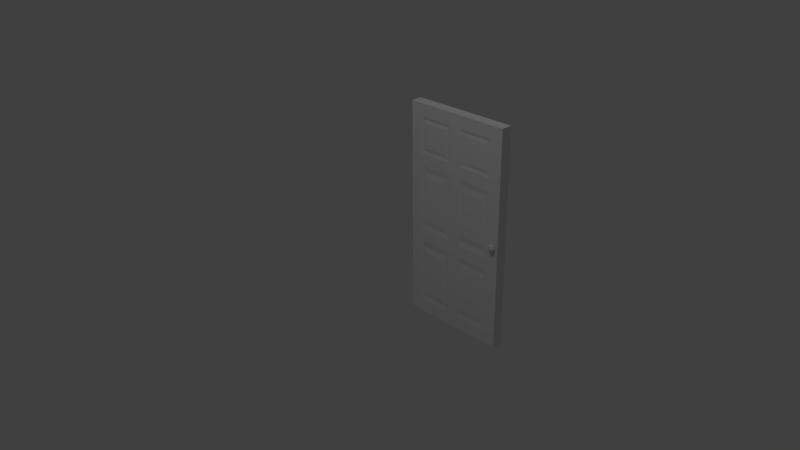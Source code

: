 # Source: DoorNoFrame.blend  (saved by Blender 2.73.0; exported with 4.5.12 LTS)
import bpy
from mathutils import Matrix  # noqa: F401  (used for matrix-valued properties, if any)

bpy.ops.wm.read_factory_settings(use_empty=True)
scene = bpy.context.scene
scene.name = 'Scene'

# ---- collections
col_collection_1 = bpy.data.collections.new('Collection 1'); scene.collection.children.link(col_collection_1)

# ---- materials (node trees are filled in below, after node groups)
mat_material = bpy.data.materials.new('Material')
mat_material.alpha_threshold = 0.0
mat_material.use_transparent_shadow = False
mat_material.roughness = 0.5
mat_material.line_color = (0.0, 0.0, 0.0, 1.0)

# ---- material node trees

# ---- world
world_world = bpy.data.worlds.new('World'); scene.world = world_world
world_world.color = (0.05088, 0.05088, 0.05088)
world_world.use_sun_shadow = False
world_world.sun_shadow_jitter_overblur = 0.0
world_world.cycles.sampling_method = 'MANUAL'
world_world.cycles.sample_map_resolution = 256

# ---- cameras
cam_camera = bpy.data.cameras.new('Camera')
cam_camera.clip_end = 100.0
cam_camera.lens = 35.0
cam_camera.sensor_width = 32.0
cam_camera.sensor_height = 18.0
cam_camera.ortho_scale = 7.314
cam_camera.dof.focus_distance = 0.0
cam_camera.dof.aperture_fstop = 128.0

# ---- lights
light_lamp = bpy.data.lights.new('Lamp', 'POINT')
light_lamp.transmission_factor = 0.0
light_lamp.cutoff_distance = 30.0
light_lamp.energy = 100.0
light_lamp.shadow_buffer_clip_start = 1.001
light_lamp.shadow_soft_size = 0.1
light_lamp.shadow_maximum_resolution = 0.006
light_lamp.use_absolute_resolution = True
light_lamp.cycles.use_multiple_importance_sampling = False

# ---- meshes
me_cube_001 = bpy.data.meshes.new('Cube.001')
me_cube_001.from_pydata([(0.8295, 0.09486, 0.1786), (0.8295, 0.0842, 0.1786), (0.8409, 0.09486, 0.1739), (0.8409, 0.0842, 0.1739), (0.8456, 0.09486, 0.1623), (0.8456, 0.0842, 0.1623), (0.8409, 0.09486, 0.1508), (0.8409, 0.0842, 0.1508), (0.8295, 0.09486, 0.146), (0.8295, 0.0842, 0.146), (0.8181, 0.09486, 0.1508), (0.8181, 0.0842, 0.1508), (0.8134, 0.09486, 0.1623), (0.8134, 0.0842, 0.1623), (0.8181, 0.09486, 0.1739), (0.8181, 0.0842, 0.1739), (0.8295, 0.09785, 0.1893), (0.8483, 0.09785, 0.1814), (0.8561, 0.09785, 0.1623), (0.8483, 0.09785, 0.1433), (0.8295, 0.09785, 0.1354), (0.8107, 0.09785, 0.1433), (0.8029, 0.09785, 0.1623), (0.8107, 0.09785, 0.1814), (0.8295, 0.1121, 0.1893), (0.8483, 0.1121, 0.1814), (0.8561, 0.1121, 0.1623), (0.8483, 0.1121, 0.1433), (0.8295, 0.1121, 0.1354), (0.8107, 0.1121, 0.1433), (0.8029, 0.1121, 0.1623), (0.8107, 0.1121, 0.1814), (0.8295, 0.1175, 0.1768), (0.8396, 0.1175, 0.1726), (0.8438, 0.1175, 0.1623), (0.8396, 0.1175, 0.1521), (0.8295, 0.1175, 0.1478), (0.8194, 0.1175, 0.1521), (0.8152, 0.1175, 0.1623), (0.8194, 0.1175, 0.1726), (0.8295, -0.006028, 0.146), (0.8295, 0.004626, 0.146), (0.8409, -0.006028, 0.1508), (0.8409, 0.004626, 0.1508), (0.8456, -0.006028, 0.1623), (0.8456, 0.004626, 0.1623), (0.8409, -0.006028, 0.1739), (0.8409, 0.004626, 0.1739), (0.8295, -0.006028, 0.1786), (0.8295, 0.004626, 0.1786), (0.8181, -0.006028, 0.1739), (0.8181, 0.004626, 0.1739), (0.8134, -0.006028, 0.1623), (0.8134, 0.004626, 0.1623), (0.8181, -0.006028, 0.1508), (0.8181, 0.004626, 0.1508), (0.8295, -0.009018, 0.1354), (0.8483, -0.009018, 0.1433), (0.8561, -0.009018, 0.1623), (0.8483, -0.009018, 0.1814), (0.8295, -0.009018, 0.1893), (0.8107, -0.009018, 0.1814), (0.8029, -0.009018, 0.1623), (0.8107, -0.009018, 0.1433), (0.8295, -0.02324, 0.1354), (0.8483, -0.02324, 0.1433), (0.8561, -0.02324, 0.1623), (0.8483, -0.02324, 0.1814), (0.8295, -0.02324, 0.1893), (0.8107, -0.02324, 0.1814), (0.8029, -0.02324, 0.1623), (0.8107, -0.02324, 0.1433), (0.8295, -0.02866, 0.1478), (0.8396, -0.02866, 0.1521), (0.8438, -0.02866, 0.1623), (0.8396, -0.02866, 0.1726), (0.8295, -0.02866, 0.1768), (0.8194, -0.02866, 0.1726), (0.8152, -0.02866, 0.1623), (0.8194, -0.02866, 0.1521), (0.0, 0.0, 1.087), (0.8778, -7.451e-08, 1.087), (5.96e-08, 0.0, -0.6916), (0.8778, 0.0, -0.6916), (0.0, 0.0, 0.988), (0.8778, -7.451e-08, 0.988), (0.0, 0.0, 0.6916), (0.8778, -7.451e-08, 0.6916), (0.0, 0.0, 0.5928), (0.8778, -7.451e-08, 0.5928), (0.0, 0.0, 0.0494), (0.8778, -7.451e-08, 0.0494), (0.0, 0.0, -0.0494), (0.8778, -7.451e-08, -0.0494), (5.96e-08, 0.0, -0.5928), (0.8778, 0.0, -0.5928), (0.7802, -7.451e-08, 1.087), (0.09753, -7.451e-08, 1.087), (0.7802, 0.0, -0.6916), (0.09753, 0.0, -0.6916), (0.7802, -7.451e-08, 0.988), (0.09753, -7.451e-08, 0.988), (0.7802, -7.451e-08, 0.6916), (0.09753, 0.0, 0.6916), (0.7802, -7.451e-08, 0.5928), (0.09753, 0.0, 0.5928), (0.7802, 0.0, 0.0494), (0.09753, 0.0, 0.0494), (0.7802, 0.0, -0.0494), (0.09753, 0.0, -0.0494), (0.7802, 0.0, -0.5928), (0.09753, 0.0, -0.5928), (0.4877, -7.451e-08, 1.087), (0.3901, -7.451e-08, 1.087), (0.4877, 0.0, -0.6916), (0.3901, 0.0, -0.6916), (0.4877, -7.451e-08, 0.988), (0.3901, -7.451e-08, 0.988), (0.4877, -7.451e-08, 0.6916), (0.3901, 0.0, 0.6916), (0.4877, -7.451e-08, 0.5928), (0.3901, 0.0, 0.5928), (0.4877, 0.0, 0.0494), (0.3901, 0.0, 0.0494), (0.4877, 0.0, -0.0494), (0.3901, 0.0, -0.0494), (0.4877, 0.0, -0.5928), (0.3901, 0.0, -0.5928), (0.4389, -7.451e-08, 1.087), (0.4389, 0.0, -0.6916), (0.4389, -7.451e-08, 0.988), (0.4389, 0.0, 0.6916), (0.4389, 0.0, 0.5928), (0.4389, 0.0, 0.0494), (0.4389, 0.0, -0.0494), (0.4389, 0.0, -0.5928), (0.0, 0.0, 0.6422), (0.8778, -7.451e-08, 0.6422), (0.7802, -7.451e-08, 0.6422), (0.09753, 0.0, 0.6422), (0.4877, -7.451e-08, 0.6422), (0.3901, 0.0, 0.6422), (0.4389, 0.0, 0.6422), (0.0, 0.0, 0.0), (0.8778, -7.451e-08, 0.0), (0.7802, 0.0, 0.0), (0.09753, 0.0, 0.0), (0.4877, 0.0, 0.0), (0.3901, 0.0, 0.0), (0.4389, 0.0, 0.0), (0.7556, 0.004217, 0.963), (0.1221, 0.004217, 0.963), (0.7556, 0.004217, 0.7165), (0.1221, 0.004217, 0.7165), (0.7556, 0.004217, 0.5471), (0.1221, 0.004217, 0.5471), (0.7556, 0.004217, 0.09511), (0.1221, 0.004217, 0.09511), (0.7556, 0.004217, -0.09511), (0.1221, 0.004217, -0.09511), (0.7556, 0.004217, -0.5471), (0.1221, 0.004217, -0.5471), (0.5123, 0.004217, 0.963), (0.3655, 0.004217, 0.963), (0.5123, 0.004217, 0.7165), (0.3655, 0.004217, 0.7165), (0.5123, 0.004217, 0.5471), (0.3655, 0.004217, 0.5471), (0.5123, 0.004217, 0.09511), (0.3655, 0.004217, 0.09511), (0.5123, 0.004217, -0.09511), (0.3655, 0.004217, -0.09511), (0.5123, 0.004217, -0.5471), (0.3655, 0.004217, -0.5471), (0.7301, 0.0006284, 0.9371), (0.1477, 0.0006284, 0.9371), (0.7301, 0.0006284, 0.7424), (0.1477, 0.0006284, 0.7424), (0.7301, 0.0006284, 0.4996), (0.1477, 0.0006284, 0.4996), (0.7301, 0.0006284, 0.1426), (0.1477, 0.0006284, 0.1426), (0.7301, 0.0006284, -0.1426), (0.1477, 0.0006284, -0.1426), (0.7301, 0.0006284, -0.4996), (0.1477, 0.0006284, -0.4996), (0.5378, 0.0006284, 0.9371), (0.3399, 0.0006284, 0.9371), (0.5378, 0.0006284, 0.7424), (0.3399, 0.0006284, 0.7424), (0.5378, 0.0006284, 0.4996), (0.3399, 0.0006284, 0.4996), (0.5378, 0.0006284, 0.1426), (0.3399, 0.0006284, 0.1426), (0.5378, 0.0006284, -0.1426), (0.3399, 0.0006284, -0.1426), (0.5378, 0.0006284, -0.4996), (0.3399, 0.0006284, -0.4996), (0.8778, 0.08842, 1.087), (-5.96e-08, 0.08842, 1.087), (0.8778, 0.08842, -0.6916), (1.49e-07, 0.08842, -0.6916), (0.8778, 0.08842, 0.988), (-5.96e-08, 0.08842, 0.988), (0.8778, 0.08842, 0.6916), (0.0, 0.08842, 0.6916), (0.8778, 0.08842, 0.5928), (0.0, 0.08842, 0.5928), (0.8778, 0.08842, 0.0494), (5.96e-08, 0.08842, 0.0494), (0.8778, 0.08842, -0.0494), (5.96e-08, 0.08842, -0.0494), (0.8778, 0.08842, -0.5928), (1.49e-07, 0.08842, -0.5928), (0.09753, 0.08842, 1.087), (0.7802, 0.08842, 1.087), (0.09753, 0.08842, -0.6916), (0.7802, 0.08842, -0.6916), (0.09753, 0.08842, 0.988), (0.7802, 0.08842, 0.988), (0.09753, 0.08842, 0.6916), (0.7802, 0.08842, 0.6916), (0.09753, 0.08842, 0.5928), (0.7802, 0.08842, 0.5928), (0.09753, 0.08842, 0.0494), (0.7802, 0.08842, 0.0494), (0.09753, 0.08842, -0.0494), (0.7802, 0.08842, -0.0494), (0.09753, 0.08842, -0.5928), (0.7802, 0.08842, -0.5928), (0.3901, 0.08842, 1.087), (0.4877, 0.08842, 1.087), (0.3901, 0.08842, -0.6916), (0.4877, 0.08842, -0.6916), (0.3901, 0.08842, 0.988), (0.4877, 0.08842, 0.988), (0.3901, 0.08842, 0.6916), (0.4877, 0.08842, 0.6916), (0.3901, 0.08842, 0.5928), (0.4877, 0.08842, 0.5928), (0.3901, 0.08842, 0.0494), (0.4877, 0.08842, 0.0494), (0.3901, 0.08842, -0.0494), (0.4877, 0.08842, -0.0494), (0.3901, 0.08842, -0.5928), (0.4877, 0.08842, -0.5928), (0.4389, 0.08842, 1.087), (0.4389, 0.08842, -0.6916), (0.4389, 0.08842, 0.988), (0.4389, 0.08842, 0.6916), (0.4389, 0.08842, 0.5928), (0.4389, 0.08842, 0.0494), (0.4389, 0.08842, -0.0494), (0.4389, 0.08842, -0.5928), (0.8778, 0.08842, 0.6422), (0.0, 0.08842, 0.6422), (0.09753, 0.08842, 0.6422), (0.7802, 0.08842, 0.6422), (0.3901, 0.08842, 0.6422), (0.4877, 0.08842, 0.6422), (0.4389, 0.08842, 0.6422), (0.8778, 0.08842, 0.0), (5.96e-08, 0.08842, 0.0), (0.09753, 0.08842, 0.0), (0.7802, 0.08842, 0.0), (0.3901, 0.08842, 0.0), (0.4877, 0.08842, 0.0), (0.4389, 0.08842, 0.0), (0.1221, 0.0842, 0.963), (0.7556, 0.0842, 0.963), (0.1221, 0.0842, 0.7165), (0.7556, 0.0842, 0.7165), (0.1221, 0.0842, 0.5471), (0.7556, 0.0842, 0.5471), (0.1221, 0.0842, 0.09511), (0.7556, 0.0842, 0.09511), (0.1221, 0.0842, -0.09511), (0.7556, 0.0842, -0.09511), (0.1221, 0.0842, -0.5471), (0.7556, 0.0842, -0.5471), (0.3655, 0.0842, 0.963), (0.5123, 0.0842, 0.963), (0.3655, 0.0842, 0.7165), (0.5123, 0.0842, 0.7165), (0.3655, 0.0842, 0.5471), (0.5123, 0.0842, 0.5471), (0.3655, 0.0842, 0.09511), (0.5123, 0.0842, 0.09511), (0.3655, 0.0842, -0.09511), (0.5123, 0.0842, -0.09511), (0.3655, 0.0842, -0.5471), (0.5123, 0.0842, -0.5471), (0.1477, 0.08779, 0.9371), (0.7301, 0.08779, 0.9371), (0.1477, 0.08779, 0.7424), (0.7301, 0.08779, 0.7424), (0.1477, 0.08779, 0.4996), (0.7301, 0.08779, 0.4996), (0.1477, 0.08779, 0.1426), (0.7301, 0.08779, 0.1426), (0.1477, 0.08779, -0.1426), (0.7301, 0.08779, -0.1426), (0.1477, 0.08779, -0.4996), (0.7301, 0.08779, -0.4996), (0.3399, 0.08779, 0.9371), (0.5378, 0.08779, 0.9371), (0.3399, 0.08779, 0.7424), (0.5378, 0.08779, 0.7424), (0.3399, 0.08779, 0.4996), (0.5378, 0.08779, 0.4996), (0.3399, 0.08779, 0.1426), (0.5378, 0.08779, 0.1426), (0.3399, 0.08779, -0.1426), (0.5378, 0.08779, -0.1426), (0.3399, 0.08779, -0.4996), (0.5378, 0.08779, -0.4996)], [], [(0, 1, 3, 2), (2, 3, 5, 4), (4, 5, 7, 6), (6, 7, 9, 8), (8, 9, 11, 10), (10, 11, 13, 12), (3, 1, 15, 13, 11, 9, 7, 5), (14, 15, 1, 0), (12, 13, 15, 14), (14, 0, 16, 23), (23, 16, 24, 31), (12, 14, 23, 22), (10, 12, 22, 21), (8, 10, 21, 20), (6, 8, 20, 19), (4, 6, 19, 18), (2, 4, 18, 17), (0, 2, 17, 16), (31, 24, 32, 39), (22, 23, 31, 30), (21, 22, 30, 29), (20, 21, 29, 28), (19, 20, 28, 27), (18, 19, 27, 26), (17, 18, 26, 25), (16, 17, 25, 24), (32, 33, 34, 35, 36, 37, 38, 39), (30, 31, 39, 38), (29, 30, 38, 37), (28, 29, 37, 36), (27, 28, 36, 35), (26, 27, 35, 34), (25, 26, 34, 33), (24, 25, 33, 32), (40, 41, 43, 42), (42, 43, 45, 44), (44, 45, 47, 46), (46, 47, 49, 48), (48, 49, 51, 50), (50, 51, 53, 52), (43, 41, 55, 53, 51, 49, 47, 45), (54, 55, 41, 40), (52, 53, 55, 54), (54, 40, 56, 63), (63, 56, 64, 71), (52, 54, 63, 62), (50, 52, 62, 61), (48, 50, 61, 60), (46, 48, 60, 59), (44, 46, 59, 58), (42, 44, 58, 57), (40, 42, 57, 56), (71, 64, 72, 79), (62, 63, 71, 70), (61, 62, 70, 69), (60, 61, 69, 68), (59, 60, 68, 67), (58, 59, 67, 66), (57, 58, 66, 65), (56, 57, 65, 64), (72, 73, 74, 75, 76, 77, 78, 79), (70, 71, 79, 78), (69, 70, 78, 77), (68, 69, 77, 76), (67, 68, 76, 75), (66, 67, 75, 74), (65, 66, 74, 73), (64, 65, 73, 72), (111, 94, 82, 99), (97, 80, 84, 101), (101, 84, 86, 103), (139, 136, 88, 105), (105, 88, 90, 107), (146, 143, 92, 109), (109, 92, 94, 111), (93, 108, 110, 95), (144, 145, 108, 93), (148, 146, 109, 125), (89, 104, 106, 91), (137, 138, 104, 89), (141, 139, 105, 121), (85, 100, 102, 87), (81, 96, 100, 85), (113, 97, 101, 117), (95, 110, 98, 83), (127, 111, 99, 115), (110, 126, 114, 98), (135, 127, 115, 129), (96, 112, 116, 100), (128, 113, 117, 130), (130, 117, 119, 131), (138, 140, 120, 104), (142, 141, 121, 132), (132, 121, 123, 133), (145, 147, 124, 108), (149, 148, 125, 134), (134, 125, 127, 135), (124, 134, 135, 126), (147, 149, 134, 124), (120, 132, 133, 122), (140, 142, 132, 120), (116, 130, 131, 118), (112, 128, 130, 116), (126, 135, 129, 114), (118, 131, 142, 140), (131, 119, 141, 142), (102, 118, 140, 138), (119, 103, 139, 141), (87, 102, 138, 137), (103, 86, 136, 139), (122, 133, 149, 147), (133, 123, 148, 149), (106, 122, 147, 145), (123, 107, 146, 148), (91, 106, 145, 144), (107, 90, 143, 146), (126, 172, 170, 124), (109, 159, 171, 125), (120, 166, 154, 104), (108, 158, 160, 110), (117, 163, 165, 119), (123, 169, 157, 107), (107, 157, 155, 105), (102, 152, 164, 118), (122, 168, 166, 120), (105, 155, 167, 121), (100, 150, 152, 102), (116, 162, 150, 100), (125, 171, 173, 127), (110, 160, 172, 126), (119, 165, 153, 103), (111, 161, 159, 109), (124, 170, 158, 108), (118, 164, 162, 116), (101, 151, 163, 117), (104, 154, 156, 106), (121, 167, 169, 123), (127, 173, 161, 111), (103, 153, 151, 101), (106, 156, 168, 122), (164, 188, 186, 162), (161, 185, 183, 159), (170, 194, 182, 158), (173, 197, 185, 161), (169, 193, 181, 157), (166, 190, 178, 154), (171, 195, 197, 173), (165, 189, 177, 153), (162, 186, 174, 150), (167, 191, 193, 169), (150, 174, 176, 152), (163, 187, 189, 165), (154, 178, 180, 156), (160, 184, 196, 172), (158, 182, 184, 160), (159, 183, 195, 171), (156, 180, 192, 168), (155, 179, 191, 167), (152, 176, 188, 164), (172, 196, 194, 170), (151, 175, 187, 163), (153, 177, 175, 151), (168, 192, 190, 166), (157, 181, 179, 155), (175, 177, 189, 187), (179, 181, 193, 191), (183, 185, 197, 195), (182, 194, 196, 184), (178, 190, 192, 180), (174, 186, 188, 176), (229, 212, 200, 217), (215, 198, 202, 219), (219, 202, 204, 221), (257, 254, 206, 223), (223, 206, 208, 225), (264, 261, 210, 227), (227, 210, 212, 229), (211, 226, 228, 213), (262, 263, 226, 211), (266, 264, 227, 243), (207, 222, 224, 209), (255, 256, 222, 207), (259, 257, 223, 239), (203, 218, 220, 205), (199, 214, 218, 203), (231, 215, 219, 235), (213, 228, 216, 201), (245, 229, 217, 233), (228, 244, 232, 216), (253, 245, 233, 247), (214, 230, 234, 218), (246, 231, 235, 248), (248, 235, 237, 249), (256, 258, 238, 222), (260, 259, 239, 250), (250, 239, 241, 251), (263, 265, 242, 226), (267, 266, 243, 252), (252, 243, 245, 253), (242, 252, 253, 244), (265, 267, 252, 242), (238, 250, 251, 240), (258, 260, 250, 238), (234, 248, 249, 236), (230, 246, 248, 234), (244, 253, 247, 232), (236, 249, 260, 258), (249, 237, 259, 260), (220, 236, 258, 256), (237, 221, 257, 259), (205, 220, 256, 255), (221, 204, 254, 257), (240, 251, 267, 265), (251, 241, 266, 267), (224, 240, 265, 263), (241, 225, 264, 266), (209, 224, 263, 262), (225, 208, 261, 264), (244, 290, 288, 242), (227, 277, 289, 243), (238, 284, 272, 222), (226, 276, 278, 228), (235, 281, 283, 237), (241, 287, 275, 225), (225, 275, 273, 223), (220, 270, 282, 236), (240, 286, 284, 238), (223, 273, 285, 239), (218, 268, 270, 220), (234, 280, 268, 218), (243, 289, 291, 245), (228, 278, 290, 244), (237, 283, 271, 221), (229, 279, 277, 227), (242, 288, 276, 226), (236, 282, 280, 234), (219, 269, 281, 235), (222, 272, 274, 224), (239, 285, 287, 241), (245, 291, 279, 229), (221, 271, 269, 219), (224, 274, 286, 240), (282, 306, 304, 280), (279, 303, 301, 277), (288, 312, 300, 276), (291, 315, 303, 279), (287, 311, 299, 275), (284, 308, 296, 272), (289, 313, 315, 291), (283, 307, 295, 271), (280, 304, 292, 268), (285, 309, 311, 287), (268, 292, 294, 270), (281, 305, 307, 283), (272, 296, 298, 274), (278, 302, 314, 290), (276, 300, 302, 278), (277, 301, 313, 289), (274, 298, 310, 286), (273, 297, 309, 285), (270, 294, 306, 282), (290, 314, 312, 288), (269, 293, 305, 281), (271, 295, 293, 269), (286, 310, 308, 284), (275, 299, 297, 273), (293, 295, 307, 305), (297, 299, 311, 309), (301, 303, 315, 313), (300, 312, 314, 302), (296, 308, 310, 298), (292, 304, 306, 294), (97, 214, 199, 80), (113, 230, 214, 97), (128, 246, 230, 113), (112, 231, 246, 128), (96, 215, 231, 112), (81, 198, 215, 96), (81, 85, 202, 198), (85, 87, 204, 202), (87, 137, 254, 204), (137, 89, 206, 254), (89, 91, 208, 206), (91, 144, 261, 208), (144, 93, 210, 261), (93, 95, 212, 210), (95, 83, 200, 212), (83, 98, 217, 200), (98, 114, 233, 217), (114, 129, 247, 233), (129, 115, 232, 247), (115, 99, 216, 232), (99, 82, 201, 216), (94, 213, 201, 82), (92, 211, 213, 94), (143, 262, 211, 92), (90, 209, 262, 143), (88, 207, 209, 90), (136, 255, 207, 88), (86, 205, 255, 136), (84, 203, 205, 86), (80, 199, 203, 84)])
me_cube_001.materials.append(mat_material)
me_cube_001.use_remesh_preserve_volume = False
me_cube_001.use_remesh_preserve_attributes = False
me_cube_001.use_mirror_vertex_groups = False
me_cube_001.update()

# ---- objects
ob_door = bpy.data.objects.new('Door', me_cube_001)
ob_lamp = bpy.data.objects.new('Lamp', light_lamp)
ob_camera = bpy.data.objects.new('Camera', cam_camera)

# ---- transforms, parenting, visibility, modifiers, constraints
ob_door.location = (-0.43, -0.1394, 0.7506)
ob_door.rotation_mode = 'QUATERNION'
ob_door.rotation_quaternion = (1.0, 0.0, 0.0, 0.0)
ob_door.lock_rotations_4d = False
ob_door.empty_display_type = 'ARROWS'
ob_door.lineart.crease_threshold = 0.0
ob_lamp.location = (0.6783, -2.422, 5.904)
ob_lamp.rotation_euler = (0.6503, 0.05522, 1.866)
ob_lamp.lock_rotations_4d = False
ob_lamp.empty_display_type = 'ARROWS'
ob_lamp.color = (0.0, 0.0, 0.0, 0.0)
ob_lamp.lineart.crease_threshold = 0.0
ob_camera.location = (4.053, -4.462, 3.9)
ob_camera.rotation_euler = (1.109, 0.01082, 0.8149)
ob_camera.lock_rotations_4d = False
ob_camera.empty_display_type = 'ARROWS'
ob_camera.color = (0.0, 0.0, 0.0, 0.0)
ob_camera.display_type = 'WIRE'
ob_camera.lineart.crease_threshold = 0.0

# ---- collection membership
col_collection_1.objects.link(ob_door)
col_collection_1.objects.link(ob_lamp)
col_collection_1.objects.link(ob_camera)

# ---- scene / render settings (as saved in the file)
scene.camera = ob_camera
scene.frame_start = 1; scene.frame_end = 250; scene.frame_set(1)
scene.render.engine = 'BLENDER_EEVEE_NEXT'
scene.render.resolution_percentage = 50
scene.render.dither_intensity = 0.0
scene.cycles.use_denoising = False
scene.cycles.samples = 10
scene.cycles.sampling_pattern = 'TABULATED_SOBOL'
scene.cycles.light_sampling_threshold = 0.0
scene.cycles.use_adaptive_sampling = False
scene.cycles.use_light_tree = False
scene.cycles.blur_glossy = 0.0
scene.cycles.pixel_filter_type = 'GAUSSIAN'
scene.cycles.sample_clamp_indirect = 0.0
scene.view_settings.view_transform = 'Standard'
bpy.context.view_layer.update()
